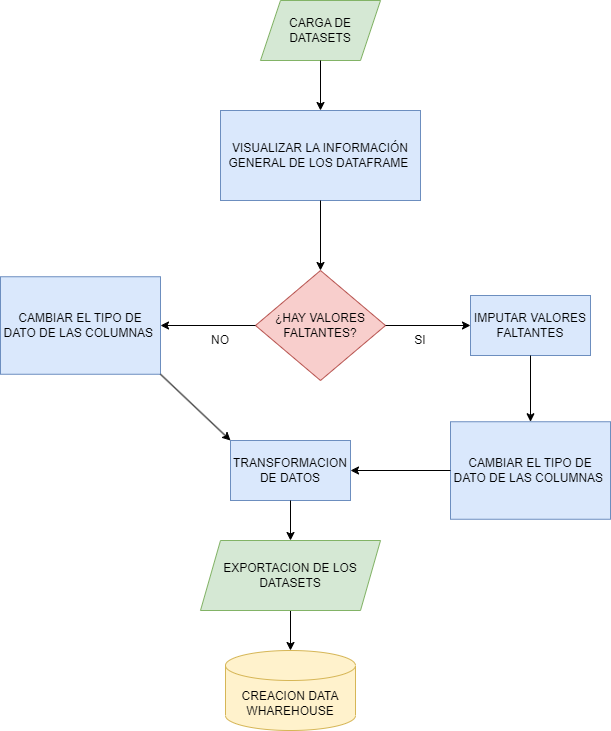

The diagram above was exported from draw.io. Its source (the exported page's mxGraphModel, read from the mxfile embedded in the PNG):
<mxGraphModel dx="868" dy="442" grid="1" gridSize="10" guides="1" tooltips="1" connect="1" arrows="1" fold="1" page="1" pageScale="1" pageWidth="827" pageHeight="1169" math="0" shadow="0">
  <root>
    <mxCell id="0" />
    <mxCell id="1" parent="0" />
    <mxCell id="oxmSfG_af7B3QgH6n6rw-3" value="CARGA DE DATASETS" style="shape=parallelogram;perimeter=parallelogramPerimeter;whiteSpace=wrap;html=1;fixedSize=1;fillColor=#d5e8d4;strokeColor=#82b366;" parent="1" vertex="1">
      <mxGeometry x="360" y="130" width="120" height="60" as="geometry" />
    </mxCell>
    <mxCell id="oxmSfG_af7B3QgH6n6rw-4" value="" style="endArrow=classic;html=1;rounded=0;exitX=0.5;exitY=1;exitDx=0;exitDy=0;entryX=0.5;entryY=0;entryDx=0;entryDy=0;" parent="1" source="oxmSfG_af7B3QgH6n6rw-3" target="oxmSfG_af7B3QgH6n6rw-7" edge="1">
      <mxGeometry width="50" height="50" relative="1" as="geometry">
        <mxPoint x="420" y="230" as="sourcePoint" />
        <mxPoint x="420" y="230" as="targetPoint" />
        <Array as="points" />
      </mxGeometry>
    </mxCell>
    <mxCell id="oxmSfG_af7B3QgH6n6rw-7" value="VISUALIZAR LA INFORMACIÓN GENERAL DE LOS DATAFRAME&amp;nbsp;" style="rounded=0;whiteSpace=wrap;html=1;fillColor=#dae8fc;strokeColor=#6c8ebf;" parent="1" vertex="1">
      <mxGeometry x="320" y="240" width="200" height="90" as="geometry" />
    </mxCell>
    <mxCell id="oxmSfG_af7B3QgH6n6rw-10" value="" style="endArrow=classic;html=1;rounded=0;exitX=0.5;exitY=1;exitDx=0;exitDy=0;entryX=0.5;entryY=0;entryDx=0;entryDy=0;" parent="1" source="oxmSfG_af7B3QgH6n6rw-7" target="oxmSfG_af7B3QgH6n6rw-12" edge="1">
      <mxGeometry width="50" height="50" relative="1" as="geometry">
        <mxPoint x="414" y="570" as="sourcePoint" />
        <mxPoint x="420" y="555" as="targetPoint" />
      </mxGeometry>
    </mxCell>
    <mxCell id="oxmSfG_af7B3QgH6n6rw-12" value="¿HAY VALORES FALTANTES?" style="rhombus;whiteSpace=wrap;html=1;fillColor=#f8cecc;strokeColor=#b85450;" parent="1" vertex="1">
      <mxGeometry x="355" y="400" width="130" height="110" as="geometry" />
    </mxCell>
    <mxCell id="oxmSfG_af7B3QgH6n6rw-13" value="" style="endArrow=classic;html=1;rounded=0;exitX=1;exitY=0.5;exitDx=0;exitDy=0;entryX=0;entryY=0.5;entryDx=0;entryDy=0;" parent="1" source="oxmSfG_af7B3QgH6n6rw-12" target="oxmSfG_af7B3QgH6n6rw-21" edge="1">
      <mxGeometry width="50" height="50" relative="1" as="geometry">
        <mxPoint x="530" y="630" as="sourcePoint" />
        <mxPoint x="580" y="615" as="targetPoint" />
      </mxGeometry>
    </mxCell>
    <mxCell id="oxmSfG_af7B3QgH6n6rw-15" value="NO" style="text;html=1;strokeColor=none;fillColor=none;align=center;verticalAlign=middle;whiteSpace=wrap;rounded=0;" parent="1" vertex="1">
      <mxGeometry x="290" y="455" width="60" height="30" as="geometry" />
    </mxCell>
    <mxCell id="oxmSfG_af7B3QgH6n6rw-16" value="SI" style="text;html=1;strokeColor=none;fillColor=none;align=center;verticalAlign=middle;whiteSpace=wrap;rounded=0;" parent="1" vertex="1">
      <mxGeometry x="490" y="455" width="60" height="30" as="geometry" />
    </mxCell>
    <mxCell id="oxmSfG_af7B3QgH6n6rw-19" value="" style="endArrow=classic;html=1;rounded=0;exitX=0;exitY=0.5;exitDx=0;exitDy=0;entryX=1;entryY=0.5;entryDx=0;entryDy=0;" parent="1" source="oxmSfG_af7B3QgH6n6rw-12" target="oxmSfG_af7B3QgH6n6rw-20" edge="1">
      <mxGeometry width="50" height="50" relative="1" as="geometry">
        <mxPoint x="340" y="610" as="sourcePoint" />
        <mxPoint x="270" y="615" as="targetPoint" />
      </mxGeometry>
    </mxCell>
    <mxCell id="oxmSfG_af7B3QgH6n6rw-20" value="CAMBIAR EL TIPO DE DATO DE LAS COLUMNAS&amp;nbsp;" style="rounded=0;whiteSpace=wrap;html=1;fillColor=#dae8fc;strokeColor=#6c8ebf;" parent="1" vertex="1">
      <mxGeometry x="100" y="406.25" width="160" height="97.5" as="geometry" />
    </mxCell>
    <mxCell id="oxmSfG_af7B3QgH6n6rw-21" value="IMPUTAR VALORES FALTANTES" style="rounded=0;whiteSpace=wrap;html=1;fillColor=#dae8fc;strokeColor=#6c8ebf;" parent="1" vertex="1">
      <mxGeometry x="570" y="425" width="120" height="60" as="geometry" />
    </mxCell>
    <mxCell id="oxmSfG_af7B3QgH6n6rw-22" value="" style="endArrow=classic;html=1;rounded=0;exitX=0.5;exitY=1;exitDx=0;exitDy=0;entryX=0.5;entryY=0;entryDx=0;entryDy=0;" parent="1" source="oxmSfG_af7B3QgH6n6rw-21" target="oxmSfG_af7B3QgH6n6rw-23" edge="1">
      <mxGeometry width="50" height="50" relative="1" as="geometry">
        <mxPoint x="640" y="720" as="sourcePoint" />
        <mxPoint x="640" y="700" as="targetPoint" />
        <Array as="points" />
      </mxGeometry>
    </mxCell>
    <mxCell id="oxmSfG_af7B3QgH6n6rw-23" value="CAMBIAR EL TIPO DE DATO DE LAS COLUMNAS&amp;nbsp;" style="rounded=0;whiteSpace=wrap;html=1;fillColor=#dae8fc;strokeColor=#6c8ebf;" parent="1" vertex="1">
      <mxGeometry x="550" y="551.25" width="160" height="97.5" as="geometry" />
    </mxCell>
    <mxCell id="oxmSfG_af7B3QgH6n6rw-24" value="" style="endArrow=classic;html=1;rounded=0;exitX=1;exitY=1;exitDx=0;exitDy=0;entryX=0;entryY=0;entryDx=0;entryDy=0;" parent="1" source="oxmSfG_af7B3QgH6n6rw-20" target="oxmSfG_af7B3QgH6n6rw-25" edge="1">
      <mxGeometry width="50" height="50" relative="1" as="geometry">
        <mxPoint x="170" y="730" as="sourcePoint" />
        <mxPoint x="330" y="710" as="targetPoint" />
      </mxGeometry>
    </mxCell>
    <mxCell id="oxmSfG_af7B3QgH6n6rw-25" value="TRANSFORMACION DE DATOS" style="rounded=0;whiteSpace=wrap;html=1;fillColor=#dae8fc;strokeColor=#6c8ebf;" parent="1" vertex="1">
      <mxGeometry x="330" y="570" width="120" height="60" as="geometry" />
    </mxCell>
    <mxCell id="oxmSfG_af7B3QgH6n6rw-26" value="" style="endArrow=classic;html=1;rounded=0;exitX=0;exitY=0.5;exitDx=0;exitDy=0;entryX=1;entryY=0.5;entryDx=0;entryDy=0;" parent="1" source="oxmSfG_af7B3QgH6n6rw-23" target="oxmSfG_af7B3QgH6n6rw-25" edge="1">
      <mxGeometry width="50" height="50" relative="1" as="geometry">
        <mxPoint x="639.5" y="820" as="sourcePoint" />
        <mxPoint x="470" y="730" as="targetPoint" />
        <Array as="points" />
      </mxGeometry>
    </mxCell>
    <mxCell id="oxmSfG_af7B3QgH6n6rw-28" value="" style="endArrow=classic;html=1;rounded=0;exitX=0.5;exitY=1;exitDx=0;exitDy=0;entryX=0.5;entryY=0;entryDx=0;entryDy=0;" parent="1" source="oxmSfG_af7B3QgH6n6rw-25" target="oxmSfG_af7B3QgH6n6rw-42" edge="1">
      <mxGeometry width="50" height="50" relative="1" as="geometry">
        <mxPoint x="180" y="800" as="sourcePoint" />
        <mxPoint x="400" y="770" as="targetPoint" />
      </mxGeometry>
    </mxCell>
    <mxCell id="oxmSfG_af7B3QgH6n6rw-31" value="" style="endArrow=classic;html=1;rounded=0;entryX=0.5;entryY=0;entryDx=0;entryDy=0;entryPerimeter=0;" parent="1" source="oxmSfG_af7B3QgH6n6rw-42" target="P76o5x7-nfjz9ThjY-4j-3" edge="1">
      <mxGeometry width="50" height="50" relative="1" as="geometry">
        <mxPoint x="400" y="830" as="sourcePoint" />
        <mxPoint x="320" y="800" as="targetPoint" />
      </mxGeometry>
    </mxCell>
    <mxCell id="oxmSfG_af7B3QgH6n6rw-42" value="EXPORTACION DE LOS DATASETS" style="shape=parallelogram;perimeter=parallelogramPerimeter;whiteSpace=wrap;html=1;fixedSize=1;fillColor=#d5e8d4;strokeColor=#82b366;" parent="1" vertex="1">
      <mxGeometry x="300" y="670" width="180" height="70" as="geometry" />
    </mxCell>
    <mxCell id="P76o5x7-nfjz9ThjY-4j-3" value="CREACION DATA WHAREHOUSE" style="shape=cylinder3;whiteSpace=wrap;html=1;boundedLbl=1;backgroundOutline=1;size=15;fillColor=#fff2cc;strokeColor=#d6b656;" vertex="1" parent="1">
      <mxGeometry x="325" y="780" width="130" height="80" as="geometry" />
    </mxCell>
  </root>
</mxGraphModel>